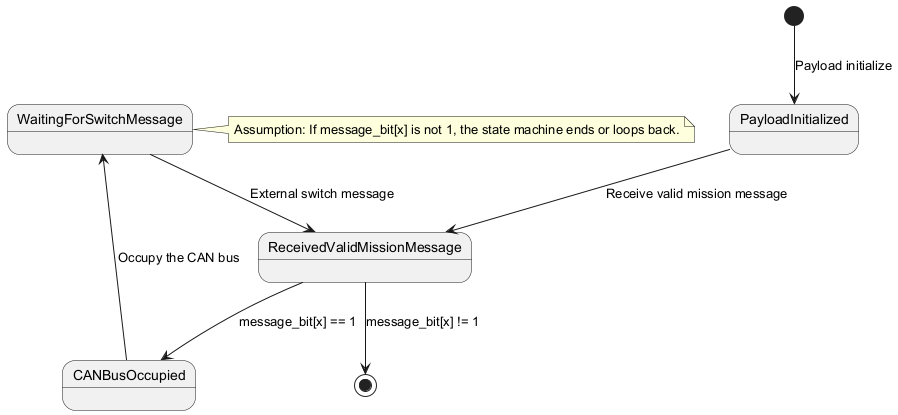

The diagram above was rendered by PlantUML. Its source (embedded in the PNG):
@startuml
state PayloadInitialized
state ReceivedValidMissionMessage
state CANBusOccupied
state WaitingForSwitchMessage
[*] --> PayloadInitialized : Payload initialize
PayloadInitialized --> ReceivedValidMissionMessage : Receive valid mission message
ReceivedValidMissionMessage --> CANBusOccupied : message_bit[x] == 1
CANBusOccupied --> WaitingForSwitchMessage : Occupy the CAN bus
WaitingForSwitchMessage --> ReceivedValidMissionMessage : External switch message
ReceivedValidMissionMessage --> [*] : message_bit[x] != 1
note right: Assumption: If message_bit[x] is not 1, the state machine ends or loops back.
@enduml